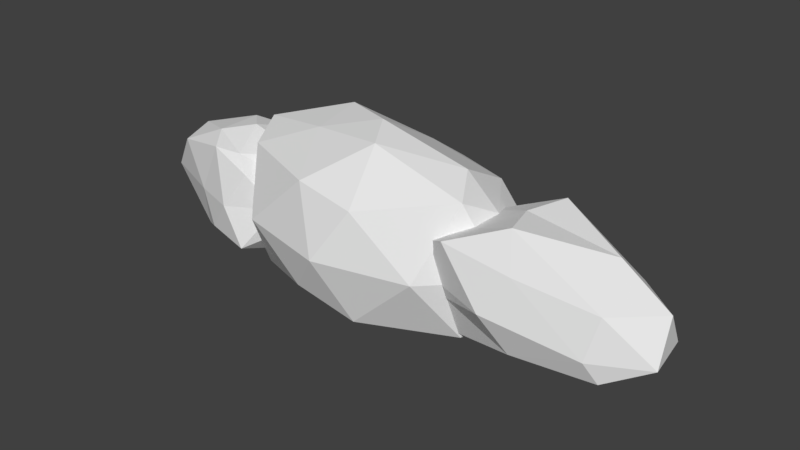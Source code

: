 # Source: stone3_4_5.blend  (saved by Blender 2.77.0; exported with 4.5.12 LTS)
import bpy
from mathutils import Matrix  # noqa: F401  (used for matrix-valued properties, if any)

bpy.ops.wm.read_factory_settings(use_empty=True)
scene = bpy.context.scene
scene.name = 'Scene'

# ---- collections
col_collection_1 = bpy.data.collections.new('Collection 1'); scene.collection.children.link(col_collection_1)

# ---- world
world_world = bpy.data.worlds.new('World'); scene.world = world_world
world_world.color = (0.05088, 0.05088, 0.05088)
world_world.use_sun_shadow = False
world_world.sun_shadow_jitter_overblur = 0.0
world_world.cycles.sampling_method = 'MANUAL'

# ---- meshes
me_icosphere_007 = bpy.data.meshes.new('Icosphere.007')
me_icosphere_007.from_pydata([(-0.04657, -0.01212, -0.6557), (0.5991, -0.333, -0.2616), (-0.4749, -0.6993, -0.4368), (-1.217, 0.03245, -0.4032), (-0.4059, 0.7324, -0.4357), (0.5991, 0.3514, -0.2616), (0.1501, -0.6632, 0.4472), (-1.206, -0.4231, 0.4968), (-1.206, 0.5228, 0.4968), (0.1469, 0.7324, 0.4588), (0.7103, 0.009203, 0.3206), (-0.3233, 0.006986, 0.7973), (-0.4247, -0.5099, -0.6733), (0.2353, -0.2828, -0.6837), (0.1316, -0.7998, -0.5257), (0.6818, 0.009203, -0.3127), (0.2353, 0.3352, -0.6837), (-0.788, -0.009913, -0.6733), (-0.8319, -0.4594, -0.5946), (-0.4247, 0.4901, -0.6733), (-0.5722, 0.4402, -0.5946), (0.1316, 0.8182, -0.5257), (0.7471, -0.1919, 0.02949), (0.7471, 0.2103, 0.02949), (-0.1263, -0.8125, 1.271e-08), (0.5107, -0.5174, 0.02949), (-1.638, -0.2224, -0.03665), (-0.714, -0.6215, 1.271e-08), (-1.024, 0.6358, -0.02509), (-1.638, 0.3336, -0.03665), (0.5107, 0.5358, 0.02949), (-0.1295, 0.8817, 0.01156), (0.576, -0.3162, 0.3717), (-0.4242, -0.6089, 0.6569), (-1.321, 0.04983, 0.5675), (-0.4408, 0.6831, 0.3942), (0.576, 0.3346, 0.3717), (-0.1133, -0.4991, 0.6121), (0.4703, 0.009203, 0.5832), (-0.6526, -0.3014, 0.7433), (-0.6526, 0.3166, 0.7433), (-0.1608, 0.507, 0.6479)], [], [(0, 13, 12), (1, 13, 15), (0, 12, 17), (0, 17, 19), (0, 19, 16), (1, 15, 22), (2, 14, 24), (3, 18, 26), (4, 20, 28), (5, 21, 30), (1, 22, 25), (2, 24, 27), (3, 26, 29), (4, 28, 31), (5, 30, 23), (6, 32, 37), (7, 33, 39), (8, 34, 40), (9, 35, 41), (10, 36, 38), (38, 41, 11), (38, 36, 41), (36, 9, 41), (41, 40, 11), (41, 35, 40), (35, 8, 40), (40, 39, 11), (40, 34, 39), (34, 7, 39), (39, 37, 11), (39, 33, 37), (33, 6, 37), (37, 38, 11), (37, 32, 38), (32, 10, 38), (23, 36, 10), (23, 30, 36), (30, 9, 36), (31, 35, 9), (31, 28, 35), (28, 8, 35), (29, 34, 8), (29, 26, 34), (26, 7, 34), (27, 33, 7), (27, 24, 33), (24, 6, 33), (25, 32, 6), (25, 22, 32), (22, 10, 32), (30, 31, 9), (30, 21, 31), (21, 4, 31), (28, 29, 8), (28, 20, 29), (20, 3, 29), (26, 27, 7), (26, 18, 27), (18, 2, 27), (24, 25, 6), (24, 14, 25), (14, 1, 25), (22, 23, 10), (22, 15, 23), (15, 5, 23), (16, 21, 5), (16, 19, 21), (19, 4, 21), (19, 20, 4), (19, 17, 20), (17, 3, 20), (17, 18, 3), (17, 12, 18), (12, 2, 18), (15, 16, 5), (15, 13, 16), (13, 0, 16), (12, 14, 2), (12, 13, 14), (13, 1, 14)])
me_icosphere_007.use_remesh_preserve_volume = False
me_icosphere_007.use_remesh_preserve_attributes = False
me_icosphere_007.use_mirror_vertex_groups = False
me_icosphere_007.update()
me_icosphere_006 = bpy.data.meshes.new('Icosphere.006')
me_icosphere_006.from_pydata([(0.8355, 0.9535, -0.6739), (2.571, 0.3943, -0.6155), (0.5687, 0.3013, -0.2481), (-0.05895, 0.9535, -0.2227), (0.567, 1.579, -0.2609), (2.511, 1.465, -0.7252), (1.506, 0.2301, 0.3746), (0.1899, 0.4017, 0.3283), (0.1899, 1.453, 0.3283), (1.556, 1.565, 0.3163), (3.046, 0.9936, 0.1506), (1.188, 0.981, 0.7893), (0.673, 0.4535, -0.7719), (1.662, 0.6361, -0.7703), (1.491, 0.2766, -0.6318), (2.713, 0.981, -0.5469), (1.697, 1.248, -0.8639), (0.3097, 0.9535, -0.6261), (0.1473, 0.4535, -0.3012), (0.673, 1.454, -0.6261), (0.1473, 1.454, -0.3012), (1.542, 1.523, -0.6566), (3.11, 0.6487, -0.3485), (3.023, 1.261, -0.3114), (1.197, 0.06342, -0.1245), (2.429, 0.2766, -0.3405), (-0.1164, 0.6304, 0.0), (0.2565, 0.3288, -0.02549), (0.3336, 1.511, -0.1571), (-0.1164, 1.248, 0.0), (2.383, 1.523, -0.3956), (1.279, 1.714, -0.1309), (2.532, 0.423, 0.1923), (0.6507, 0.1185, 0.5686), (0.06291, 0.9275, 0.4069), (0.6586, 1.511, 0.3686), (2.476, 1.439, 0.1684), (1.369, 0.423, 0.8503), (2.35, 1.084, 0.5549), (0.5138, 0.602, 0.494), (0.5138, 1.22, 0.494), (1.369, 1.539, 0.7952)], [], [(0, 13, 12), (1, 13, 15), (0, 12, 17), (0, 17, 19), (0, 19, 16), (1, 15, 22), (2, 14, 24), (3, 18, 26), (4, 20, 28), (5, 21, 30), (1, 22, 25), (2, 24, 27), (3, 26, 29), (4, 28, 31), (5, 30, 23), (6, 32, 37), (7, 33, 39), (8, 34, 40), (9, 35, 41), (10, 36, 38), (38, 41, 11), (38, 36, 41), (36, 9, 41), (41, 40, 11), (41, 35, 40), (35, 8, 40), (40, 39, 11), (40, 34, 39), (34, 7, 39), (39, 37, 11), (39, 33, 37), (33, 6, 37), (37, 38, 11), (37, 32, 38), (32, 10, 38), (23, 36, 10), (23, 30, 36), (30, 9, 36), (31, 35, 9), (31, 28, 35), (28, 8, 35), (29, 34, 8), (29, 26, 34), (26, 7, 34), (27, 33, 7), (27, 24, 33), (24, 6, 33), (25, 32, 6), (25, 22, 32), (22, 10, 32), (30, 31, 9), (30, 21, 31), (21, 4, 31), (28, 29, 8), (28, 20, 29), (20, 3, 29), (26, 27, 7), (26, 18, 27), (18, 2, 27), (24, 25, 6), (24, 14, 25), (14, 1, 25), (22, 23, 10), (22, 15, 23), (15, 5, 23), (16, 21, 5), (16, 19, 21), (19, 4, 21), (19, 20, 4), (19, 17, 20), (17, 3, 20), (17, 18, 3), (17, 12, 18), (12, 2, 18), (15, 16, 5), (15, 13, 16), (13, 0, 16), (12, 14, 2), (12, 13, 14), (13, 1, 14)])
me_icosphere_006.use_remesh_preserve_volume = False
me_icosphere_006.use_remesh_preserve_attributes = False
me_icosphere_006.use_mirror_vertex_groups = False
me_icosphere_006.update()
me_icosphere_005 = bpy.data.meshes.new('Icosphere.005')
me_icosphere_005.from_pydata([(-0.002504, -0.08656, -0.8887), (1.083, -0.4281, -0.5332), (-0.2832, -0.8021, -0.4035), (-1.262, -0.08656, -0.5052), (-0.2432, 0.6835, -0.3221), (0.8796, 0.4006, -0.3909), (0.2897, -0.8021, 0.4362), (-1.065, -0.4281, 0.5086), (-0.8617, 0.4006, 0.3994), (0.2496, 0.6835, 0.3879), (1.154, -0.08656, 0.4259), (0.02041, -0.08656, 0.892), (-0.2011, -0.3985, -0.8031), (0.6665, -0.261, -0.7332), (0.2759, -0.7598, -0.552), (1.146, -0.08656, -0.5736), (0.7281, 0.2694, -0.8553), (-0.8373, -0.08656, -0.8139), (-1.024, -0.3985, -0.6121), (-0.144, 0.3782, -0.6734), (-0.8309, 0.3782, -0.4478), (0.2378, 0.6473, -0.4593), (1.345, -0.261, -0.018), (1.345, 0.2694, -0.001497), (0.008955, -0.9538, -0.018), (0.8466, -0.7598, -0.018), (-1.327, -0.261, -0.006539), (-0.8287, -0.7598, -0.006539), (-0.5143, 0.6473, 0.06726), (-1.327, 0.2694, 0.009961), (0.7614, 0.6473, -0.001497), (0.008955, 0.8136, -0.001497), (1.042, -0.3985, 0.5876), (-0.258, -0.7598, 0.516), (-1.212, -0.08656, 0.6156), (-0.2199, 0.6473, 0.4563), (0.8488, 0.3782, 0.4563), (0.2075, -0.3985, 0.8358), (0.8552, -0.08656, 0.6998), (-0.5039, -0.261, 0.7446), (-0.5039, 0.1629, 0.8309), (0.1619, 0.3782, 0.6131)], [], [(0, 13, 12), (1, 13, 15), (0, 12, 17), (0, 17, 19), (0, 19, 16), (1, 15, 22), (2, 14, 24), (3, 18, 26), (4, 20, 28), (5, 21, 30), (1, 22, 25), (2, 24, 27), (3, 26, 29), (4, 28, 31), (5, 30, 23), (6, 32, 37), (7, 33, 39), (8, 34, 40), (9, 35, 41), (10, 36, 38), (38, 41, 11), (38, 36, 41), (36, 9, 41), (41, 40, 11), (41, 35, 40), (35, 8, 40), (40, 39, 11), (40, 34, 39), (34, 7, 39), (39, 37, 11), (39, 33, 37), (33, 6, 37), (37, 38, 11), (37, 32, 38), (32, 10, 38), (23, 36, 10), (23, 30, 36), (30, 9, 36), (31, 35, 9), (31, 28, 35), (28, 8, 35), (29, 34, 8), (29, 26, 34), (26, 7, 34), (27, 33, 7), (27, 24, 33), (24, 6, 33), (25, 32, 6), (25, 22, 32), (22, 10, 32), (30, 31, 9), (30, 21, 31), (21, 4, 31), (28, 29, 8), (28, 20, 29), (20, 3, 29), (26, 27, 7), (26, 18, 27), (18, 2, 27), (24, 25, 6), (24, 14, 25), (14, 1, 25), (22, 23, 10), (22, 15, 23), (15, 5, 23), (16, 21, 5), (16, 19, 21), (19, 4, 21), (19, 20, 4), (19, 17, 20), (17, 3, 20), (17, 18, 3), (17, 12, 18), (12, 2, 18), (15, 16, 5), (15, 13, 16), (13, 0, 16), (12, 14, 2), (12, 13, 14), (13, 1, 14)])
me_icosphere_005.use_remesh_preserve_volume = False
me_icosphere_005.use_remesh_preserve_attributes = False
me_icosphere_005.use_mirror_vertex_groups = False
me_icosphere_005.update()

# ---- objects
ob_icosphere_002 = bpy.data.objects.new('Icosphere.002', me_icosphere_007)
ob_icosphere_001 = bpy.data.objects.new('Icosphere.001', me_icosphere_006)
ob_icosphere = bpy.data.objects.new('Icosphere', me_icosphere_005)

# ---- transforms, parenting, visibility, modifiers, constraints
ob_icosphere_002.location = (-1.156, -2.447, -0.1468)
ob_icosphere_002.scale = (0.6803, 0.6803, 0.6803)
ob_icosphere_002.lineart.crease_threshold = 0.0
ob_icosphere_001.location = (0.6576, -3.066, -0.078)
ob_icosphere_001.scale = (0.6548, 0.6548, 0.6548)
ob_icosphere_001.lineart.crease_threshold = 0.0
ob_icosphere.location = (0.0312, -2.326, -0.0936)
ob_icosphere.lineart.crease_threshold = 0.0

# ---- collection membership
col_collection_1.objects.link(ob_icosphere_002)
col_collection_1.objects.link(ob_icosphere_001)
col_collection_1.objects.link(ob_icosphere)

# ---- scene / render settings (as saved in the file)
scene.frame_start = 1; scene.frame_end = 250; scene.frame_set(1)
scene.render.engine = 'BLENDER_EEVEE_NEXT'
scene.render.resolution_percentage = 50
scene.render.dither_intensity = 0.0
scene.cycles.use_denoising = False
scene.cycles.samples = 128
scene.cycles.sampling_pattern = 'TABULATED_SOBOL'
scene.cycles.light_sampling_threshold = 0.0
scene.cycles.use_adaptive_sampling = False
scene.cycles.use_light_tree = False
scene.cycles.blur_glossy = 0.0
scene.cycles.sample_clamp_indirect = 0.0
scene.view_settings.view_transform = 'Standard'
bpy.context.view_layer.update()

# ---- added for rendering (the .blend has no active camera and no usable light): camera, sun
cam_auto = bpy.data.cameras.new('AutoCamera')
cam_auto.lens = 50.0
cam_auto.sensor_width = 36.0
cam_auto.clip_end = 1000.0
ob_auto_camera = bpy.data.objects.new('AutoCamera', cam_auto)
scene.collection.objects.link(ob_auto_camera)
ob_auto_camera.location = (5.35798, -8.57206, 4.02533)
ob_auto_camera.rotation_euler = (1.09748, -7.21219e-08, 0.694738)
scene.camera = ob_auto_camera
light_auto_sun = bpy.data.lights.new('AutoSun', 'SUN')
light_auto_sun.energy = 3.0
light_auto_sun.angle = 0.0523599
ob_auto_sun = bpy.data.objects.new('AutoSun', light_auto_sun)
scene.collection.objects.link(ob_auto_sun)
ob_auto_sun.rotation_euler = (0.872665, 0.174533, 0.523599)
bpy.context.view_layer.update()
